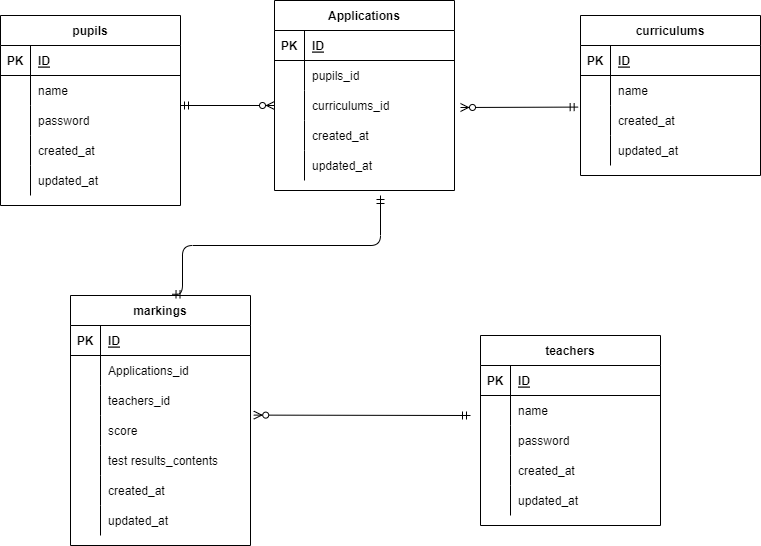

The diagram above was exported from draw.io. Its source (the exported page's mxGraphModel, read from the mxfile embedded in the PNG):
<mxGraphModel dx="1060" dy="566" grid="1" gridSize="10" guides="1" tooltips="1" connect="1" arrows="1" fold="1" page="1" pageScale="1" pageWidth="827" pageHeight="1169" math="0" shadow="0">
  <root>
    <mxCell id="0" />
    <mxCell id="1" parent="0" />
    <mxCell id="2" value="pupils" style="shape=table;startSize=30;container=1;collapsible=1;childLayout=tableLayout;fixedRows=1;rowLines=0;fontStyle=1;align=center;resizeLast=1;" parent="1" vertex="1">
      <mxGeometry x="50" y="120" width="180" height="190" as="geometry" />
    </mxCell>
    <mxCell id="3" value="" style="shape=partialRectangle;collapsible=0;dropTarget=0;pointerEvents=0;fillColor=none;top=0;left=0;bottom=1;right=0;points=[[0,0.5],[1,0.5]];portConstraint=eastwest;" parent="2" vertex="1">
      <mxGeometry y="30" width="180" height="30" as="geometry" />
    </mxCell>
    <mxCell id="4" value="PK" style="shape=partialRectangle;connectable=0;fillColor=none;top=0;left=0;bottom=0;right=0;fontStyle=1;overflow=hidden;" parent="3" vertex="1">
      <mxGeometry width="30" height="30" as="geometry">
        <mxRectangle width="30" height="30" as="alternateBounds" />
      </mxGeometry>
    </mxCell>
    <mxCell id="5" value="ID" style="shape=partialRectangle;connectable=0;fillColor=none;top=0;left=0;bottom=0;right=0;align=left;spacingLeft=6;fontStyle=5;overflow=hidden;" parent="3" vertex="1">
      <mxGeometry x="30" width="150" height="30" as="geometry">
        <mxRectangle width="150" height="30" as="alternateBounds" />
      </mxGeometry>
    </mxCell>
    <mxCell id="6" value="" style="shape=partialRectangle;collapsible=0;dropTarget=0;pointerEvents=0;fillColor=none;top=0;left=0;bottom=0;right=0;points=[[0,0.5],[1,0.5]];portConstraint=eastwest;" parent="2" vertex="1">
      <mxGeometry y="60" width="180" height="30" as="geometry" />
    </mxCell>
    <mxCell id="7" value="" style="shape=partialRectangle;connectable=0;fillColor=none;top=0;left=0;bottom=0;right=0;editable=1;overflow=hidden;" parent="6" vertex="1">
      <mxGeometry width="30" height="30" as="geometry">
        <mxRectangle width="30" height="30" as="alternateBounds" />
      </mxGeometry>
    </mxCell>
    <mxCell id="8" value="name" style="shape=partialRectangle;connectable=0;fillColor=none;top=0;left=0;bottom=0;right=0;align=left;spacingLeft=6;overflow=hidden;" parent="6" vertex="1">
      <mxGeometry x="30" width="150" height="30" as="geometry">
        <mxRectangle width="150" height="30" as="alternateBounds" />
      </mxGeometry>
    </mxCell>
    <mxCell id="9" value="" style="shape=partialRectangle;collapsible=0;dropTarget=0;pointerEvents=0;fillColor=none;top=0;left=0;bottom=0;right=0;points=[[0,0.5],[1,0.5]];portConstraint=eastwest;" parent="2" vertex="1">
      <mxGeometry y="90" width="180" height="30" as="geometry" />
    </mxCell>
    <mxCell id="10" value="" style="shape=partialRectangle;connectable=0;fillColor=none;top=0;left=0;bottom=0;right=0;editable=1;overflow=hidden;" parent="9" vertex="1">
      <mxGeometry width="30" height="30" as="geometry">
        <mxRectangle width="30" height="30" as="alternateBounds" />
      </mxGeometry>
    </mxCell>
    <mxCell id="11" value="password" style="shape=partialRectangle;connectable=0;fillColor=none;top=0;left=0;bottom=0;right=0;align=left;spacingLeft=6;overflow=hidden;" parent="9" vertex="1">
      <mxGeometry x="30" width="150" height="30" as="geometry">
        <mxRectangle width="150" height="30" as="alternateBounds" />
      </mxGeometry>
    </mxCell>
    <mxCell id="12" value="" style="shape=partialRectangle;collapsible=0;dropTarget=0;pointerEvents=0;fillColor=none;top=0;left=0;bottom=0;right=0;points=[[0,0.5],[1,0.5]];portConstraint=eastwest;" parent="2" vertex="1">
      <mxGeometry y="120" width="180" height="30" as="geometry" />
    </mxCell>
    <mxCell id="13" value="" style="shape=partialRectangle;connectable=0;fillColor=none;top=0;left=0;bottom=0;right=0;editable=1;overflow=hidden;" parent="12" vertex="1">
      <mxGeometry width="30" height="30" as="geometry">
        <mxRectangle width="30" height="30" as="alternateBounds" />
      </mxGeometry>
    </mxCell>
    <mxCell id="14" value="created_at" style="shape=partialRectangle;connectable=0;fillColor=none;top=0;left=0;bottom=0;right=0;align=left;spacingLeft=6;overflow=hidden;" parent="12" vertex="1">
      <mxGeometry x="30" width="150" height="30" as="geometry">
        <mxRectangle width="150" height="30" as="alternateBounds" />
      </mxGeometry>
    </mxCell>
    <mxCell id="15" style="shape=partialRectangle;collapsible=0;dropTarget=0;pointerEvents=0;fillColor=none;top=0;left=0;bottom=0;right=0;points=[[0,0.5],[1,0.5]];portConstraint=eastwest;" parent="2" vertex="1">
      <mxGeometry y="150" width="180" height="30" as="geometry" />
    </mxCell>
    <mxCell id="16" style="shape=partialRectangle;connectable=0;fillColor=none;top=0;left=0;bottom=0;right=0;editable=1;overflow=hidden;" parent="15" vertex="1">
      <mxGeometry width="30" height="30" as="geometry">
        <mxRectangle width="30" height="30" as="alternateBounds" />
      </mxGeometry>
    </mxCell>
    <mxCell id="17" value="updated_at" style="shape=partialRectangle;connectable=0;fillColor=none;top=0;left=0;bottom=0;right=0;align=left;spacingLeft=6;overflow=hidden;" parent="15" vertex="1">
      <mxGeometry x="30" width="150" height="30" as="geometry">
        <mxRectangle width="150" height="30" as="alternateBounds" />
      </mxGeometry>
    </mxCell>
    <mxCell id="31" value="curriculums" style="shape=table;startSize=30;container=1;collapsible=1;childLayout=tableLayout;fixedRows=1;rowLines=0;fontStyle=1;align=center;resizeLast=1;" parent="1" vertex="1">
      <mxGeometry x="630" y="120" width="180" height="160" as="geometry" />
    </mxCell>
    <mxCell id="32" value="" style="shape=partialRectangle;collapsible=0;dropTarget=0;pointerEvents=0;fillColor=none;top=0;left=0;bottom=1;right=0;points=[[0,0.5],[1,0.5]];portConstraint=eastwest;" parent="31" vertex="1">
      <mxGeometry y="30" width="180" height="30" as="geometry" />
    </mxCell>
    <mxCell id="33" value="PK" style="shape=partialRectangle;connectable=0;fillColor=none;top=0;left=0;bottom=0;right=0;fontStyle=1;overflow=hidden;" parent="32" vertex="1">
      <mxGeometry width="30" height="30" as="geometry">
        <mxRectangle width="30" height="30" as="alternateBounds" />
      </mxGeometry>
    </mxCell>
    <mxCell id="34" value="ID" style="shape=partialRectangle;connectable=0;fillColor=none;top=0;left=0;bottom=0;right=0;align=left;spacingLeft=6;fontStyle=5;overflow=hidden;" parent="32" vertex="1">
      <mxGeometry x="30" width="150" height="30" as="geometry">
        <mxRectangle width="150" height="30" as="alternateBounds" />
      </mxGeometry>
    </mxCell>
    <mxCell id="35" value="" style="shape=partialRectangle;collapsible=0;dropTarget=0;pointerEvents=0;fillColor=none;top=0;left=0;bottom=0;right=0;points=[[0,0.5],[1,0.5]];portConstraint=eastwest;" parent="31" vertex="1">
      <mxGeometry y="60" width="180" height="30" as="geometry" />
    </mxCell>
    <mxCell id="36" value="" style="shape=partialRectangle;connectable=0;fillColor=none;top=0;left=0;bottom=0;right=0;editable=1;overflow=hidden;" parent="35" vertex="1">
      <mxGeometry width="30" height="30" as="geometry">
        <mxRectangle width="30" height="30" as="alternateBounds" />
      </mxGeometry>
    </mxCell>
    <mxCell id="37" value="name" style="shape=partialRectangle;connectable=0;fillColor=none;top=0;left=0;bottom=0;right=0;align=left;spacingLeft=6;overflow=hidden;" parent="35" vertex="1">
      <mxGeometry x="30" width="150" height="30" as="geometry">
        <mxRectangle width="150" height="30" as="alternateBounds" />
      </mxGeometry>
    </mxCell>
    <mxCell id="38" value="" style="shape=partialRectangle;collapsible=0;dropTarget=0;pointerEvents=0;fillColor=none;top=0;left=0;bottom=0;right=0;points=[[0,0.5],[1,0.5]];portConstraint=eastwest;" parent="31" vertex="1">
      <mxGeometry y="90" width="180" height="30" as="geometry" />
    </mxCell>
    <mxCell id="39" value="" style="shape=partialRectangle;connectable=0;fillColor=none;top=0;left=0;bottom=0;right=0;editable=1;overflow=hidden;" parent="38" vertex="1">
      <mxGeometry width="30" height="30" as="geometry">
        <mxRectangle width="30" height="30" as="alternateBounds" />
      </mxGeometry>
    </mxCell>
    <mxCell id="40" value="created_at" style="shape=partialRectangle;connectable=0;fillColor=none;top=0;left=0;bottom=0;right=0;align=left;spacingLeft=6;overflow=hidden;" parent="38" vertex="1">
      <mxGeometry x="30" width="150" height="30" as="geometry">
        <mxRectangle width="150" height="30" as="alternateBounds" />
      </mxGeometry>
    </mxCell>
    <mxCell id="41" value="" style="shape=partialRectangle;collapsible=0;dropTarget=0;pointerEvents=0;fillColor=none;top=0;left=0;bottom=0;right=0;points=[[0,0.5],[1,0.5]];portConstraint=eastwest;" parent="31" vertex="1">
      <mxGeometry y="120" width="180" height="30" as="geometry" />
    </mxCell>
    <mxCell id="42" value="" style="shape=partialRectangle;connectable=0;fillColor=none;top=0;left=0;bottom=0;right=0;editable=1;overflow=hidden;" parent="41" vertex="1">
      <mxGeometry width="30" height="30" as="geometry">
        <mxRectangle width="30" height="30" as="alternateBounds" />
      </mxGeometry>
    </mxCell>
    <mxCell id="43" value="updated_at" style="shape=partialRectangle;connectable=0;fillColor=none;top=0;left=0;bottom=0;right=0;align=left;spacingLeft=6;overflow=hidden;" parent="41" vertex="1">
      <mxGeometry x="30" width="150" height="30" as="geometry">
        <mxRectangle width="150" height="30" as="alternateBounds" />
      </mxGeometry>
    </mxCell>
    <mxCell id="60" value="teachers" style="shape=table;startSize=30;container=1;collapsible=1;childLayout=tableLayout;fixedRows=1;rowLines=0;fontStyle=1;align=center;resizeLast=1;" parent="1" vertex="1">
      <mxGeometry x="530" y="440" width="180" height="190" as="geometry" />
    </mxCell>
    <mxCell id="61" value="" style="shape=partialRectangle;collapsible=0;dropTarget=0;pointerEvents=0;fillColor=none;top=0;left=0;bottom=1;right=0;points=[[0,0.5],[1,0.5]];portConstraint=eastwest;" parent="60" vertex="1">
      <mxGeometry y="30" width="180" height="30" as="geometry" />
    </mxCell>
    <mxCell id="62" value="PK" style="shape=partialRectangle;connectable=0;fillColor=none;top=0;left=0;bottom=0;right=0;fontStyle=1;overflow=hidden;" parent="61" vertex="1">
      <mxGeometry width="30" height="30" as="geometry">
        <mxRectangle width="30" height="30" as="alternateBounds" />
      </mxGeometry>
    </mxCell>
    <mxCell id="63" value="ID" style="shape=partialRectangle;connectable=0;fillColor=none;top=0;left=0;bottom=0;right=0;align=left;spacingLeft=6;fontStyle=5;overflow=hidden;" parent="61" vertex="1">
      <mxGeometry x="30" width="150" height="30" as="geometry">
        <mxRectangle width="150" height="30" as="alternateBounds" />
      </mxGeometry>
    </mxCell>
    <mxCell id="64" value="" style="shape=partialRectangle;collapsible=0;dropTarget=0;pointerEvents=0;fillColor=none;top=0;left=0;bottom=0;right=0;points=[[0,0.5],[1,0.5]];portConstraint=eastwest;" parent="60" vertex="1">
      <mxGeometry y="60" width="180" height="30" as="geometry" />
    </mxCell>
    <mxCell id="65" value="" style="shape=partialRectangle;connectable=0;fillColor=none;top=0;left=0;bottom=0;right=0;editable=1;overflow=hidden;" parent="64" vertex="1">
      <mxGeometry width="30" height="30" as="geometry">
        <mxRectangle width="30" height="30" as="alternateBounds" />
      </mxGeometry>
    </mxCell>
    <mxCell id="66" value="name" style="shape=partialRectangle;connectable=0;fillColor=none;top=0;left=0;bottom=0;right=0;align=left;spacingLeft=6;overflow=hidden;" parent="64" vertex="1">
      <mxGeometry x="30" width="150" height="30" as="geometry">
        <mxRectangle width="150" height="30" as="alternateBounds" />
      </mxGeometry>
    </mxCell>
    <mxCell id="67" value="" style="shape=partialRectangle;collapsible=0;dropTarget=0;pointerEvents=0;fillColor=none;top=0;left=0;bottom=0;right=0;points=[[0,0.5],[1,0.5]];portConstraint=eastwest;" parent="60" vertex="1">
      <mxGeometry y="90" width="180" height="30" as="geometry" />
    </mxCell>
    <mxCell id="68" value="" style="shape=partialRectangle;connectable=0;fillColor=none;top=0;left=0;bottom=0;right=0;editable=1;overflow=hidden;" parent="67" vertex="1">
      <mxGeometry width="30" height="30" as="geometry">
        <mxRectangle width="30" height="30" as="alternateBounds" />
      </mxGeometry>
    </mxCell>
    <mxCell id="69" value="password" style="shape=partialRectangle;connectable=0;fillColor=none;top=0;left=0;bottom=0;right=0;align=left;spacingLeft=6;overflow=hidden;" parent="67" vertex="1">
      <mxGeometry x="30" width="150" height="30" as="geometry">
        <mxRectangle width="150" height="30" as="alternateBounds" />
      </mxGeometry>
    </mxCell>
    <mxCell id="70" value="" style="shape=partialRectangle;collapsible=0;dropTarget=0;pointerEvents=0;fillColor=none;top=0;left=0;bottom=0;right=0;points=[[0,0.5],[1,0.5]];portConstraint=eastwest;" parent="60" vertex="1">
      <mxGeometry y="120" width="180" height="30" as="geometry" />
    </mxCell>
    <mxCell id="71" value="" style="shape=partialRectangle;connectable=0;fillColor=none;top=0;left=0;bottom=0;right=0;editable=1;overflow=hidden;" parent="70" vertex="1">
      <mxGeometry width="30" height="30" as="geometry">
        <mxRectangle width="30" height="30" as="alternateBounds" />
      </mxGeometry>
    </mxCell>
    <mxCell id="72" value="created_at" style="shape=partialRectangle;connectable=0;fillColor=none;top=0;left=0;bottom=0;right=0;align=left;spacingLeft=6;overflow=hidden;" parent="70" vertex="1">
      <mxGeometry x="30" width="150" height="30" as="geometry">
        <mxRectangle width="150" height="30" as="alternateBounds" />
      </mxGeometry>
    </mxCell>
    <mxCell id="73" style="shape=partialRectangle;collapsible=0;dropTarget=0;pointerEvents=0;fillColor=none;top=0;left=0;bottom=0;right=0;points=[[0,0.5],[1,0.5]];portConstraint=eastwest;" parent="60" vertex="1">
      <mxGeometry y="150" width="180" height="30" as="geometry" />
    </mxCell>
    <mxCell id="74" style="shape=partialRectangle;connectable=0;fillColor=none;top=0;left=0;bottom=0;right=0;editable=1;overflow=hidden;" parent="73" vertex="1">
      <mxGeometry width="30" height="30" as="geometry">
        <mxRectangle width="30" height="30" as="alternateBounds" />
      </mxGeometry>
    </mxCell>
    <mxCell id="75" value="updated_at" style="shape=partialRectangle;connectable=0;fillColor=none;top=0;left=0;bottom=0;right=0;align=left;spacingLeft=6;overflow=hidden;" parent="73" vertex="1">
      <mxGeometry x="30" width="150" height="30" as="geometry">
        <mxRectangle width="150" height="30" as="alternateBounds" />
      </mxGeometry>
    </mxCell>
    <mxCell id="76" value="markings" style="shape=table;startSize=30;container=1;collapsible=1;childLayout=tableLayout;fixedRows=1;rowLines=0;fontStyle=1;align=center;resizeLast=1;" parent="1" vertex="1">
      <mxGeometry x="120" y="400" width="180" height="250" as="geometry" />
    </mxCell>
    <mxCell id="77" value="" style="shape=partialRectangle;collapsible=0;dropTarget=0;pointerEvents=0;fillColor=none;top=0;left=0;bottom=1;right=0;points=[[0,0.5],[1,0.5]];portConstraint=eastwest;" parent="76" vertex="1">
      <mxGeometry y="30" width="180" height="30" as="geometry" />
    </mxCell>
    <mxCell id="78" value="PK" style="shape=partialRectangle;connectable=0;fillColor=none;top=0;left=0;bottom=0;right=0;fontStyle=1;overflow=hidden;" parent="77" vertex="1">
      <mxGeometry width="30" height="30" as="geometry">
        <mxRectangle width="30" height="30" as="alternateBounds" />
      </mxGeometry>
    </mxCell>
    <mxCell id="79" value="ID" style="shape=partialRectangle;connectable=0;fillColor=none;top=0;left=0;bottom=0;right=0;align=left;spacingLeft=6;fontStyle=5;overflow=hidden;" parent="77" vertex="1">
      <mxGeometry x="30" width="150" height="30" as="geometry">
        <mxRectangle width="150" height="30" as="alternateBounds" />
      </mxGeometry>
    </mxCell>
    <mxCell id="80" value="" style="shape=partialRectangle;collapsible=0;dropTarget=0;pointerEvents=0;fillColor=none;top=0;left=0;bottom=0;right=0;points=[[0,0.5],[1,0.5]];portConstraint=eastwest;" parent="76" vertex="1">
      <mxGeometry y="60" width="180" height="30" as="geometry" />
    </mxCell>
    <mxCell id="81" value="" style="shape=partialRectangle;connectable=0;fillColor=none;top=0;left=0;bottom=0;right=0;editable=1;overflow=hidden;" parent="80" vertex="1">
      <mxGeometry width="30" height="30" as="geometry">
        <mxRectangle width="30" height="30" as="alternateBounds" />
      </mxGeometry>
    </mxCell>
    <mxCell id="82" value="Applications_id" style="shape=partialRectangle;connectable=0;fillColor=none;top=0;left=0;bottom=0;right=0;align=left;spacingLeft=6;overflow=hidden;" parent="80" vertex="1">
      <mxGeometry x="30" width="150" height="30" as="geometry">
        <mxRectangle width="150" height="30" as="alternateBounds" />
      </mxGeometry>
    </mxCell>
    <mxCell id="83" value="" style="shape=partialRectangle;collapsible=0;dropTarget=0;pointerEvents=0;fillColor=none;top=0;left=0;bottom=0;right=0;points=[[0,0.5],[1,0.5]];portConstraint=eastwest;" parent="76" vertex="1">
      <mxGeometry y="90" width="180" height="30" as="geometry" />
    </mxCell>
    <mxCell id="84" value="" style="shape=partialRectangle;connectable=0;fillColor=none;top=0;left=0;bottom=0;right=0;editable=1;overflow=hidden;" parent="83" vertex="1">
      <mxGeometry width="30" height="30" as="geometry">
        <mxRectangle width="30" height="30" as="alternateBounds" />
      </mxGeometry>
    </mxCell>
    <mxCell id="85" value="teachers_id" style="shape=partialRectangle;connectable=0;fillColor=none;top=0;left=0;bottom=0;right=0;align=left;spacingLeft=6;overflow=hidden;" parent="83" vertex="1">
      <mxGeometry x="30" width="150" height="30" as="geometry">
        <mxRectangle width="150" height="30" as="alternateBounds" />
      </mxGeometry>
    </mxCell>
    <mxCell id="95" style="shape=partialRectangle;collapsible=0;dropTarget=0;pointerEvents=0;fillColor=none;top=0;left=0;bottom=0;right=0;points=[[0,0.5],[1,0.5]];portConstraint=eastwest;" parent="76" vertex="1">
      <mxGeometry y="120" width="180" height="30" as="geometry" />
    </mxCell>
    <mxCell id="96" style="shape=partialRectangle;connectable=0;fillColor=none;top=0;left=0;bottom=0;right=0;editable=1;overflow=hidden;" parent="95" vertex="1">
      <mxGeometry width="30" height="30" as="geometry">
        <mxRectangle width="30" height="30" as="alternateBounds" />
      </mxGeometry>
    </mxCell>
    <mxCell id="97" value="score" style="shape=partialRectangle;connectable=0;fillColor=none;top=0;left=0;bottom=0;right=0;align=left;spacingLeft=6;overflow=hidden;" parent="95" vertex="1">
      <mxGeometry x="30" width="150" height="30" as="geometry">
        <mxRectangle width="150" height="30" as="alternateBounds" />
      </mxGeometry>
    </mxCell>
    <mxCell id="129" style="shape=partialRectangle;collapsible=0;dropTarget=0;pointerEvents=0;fillColor=none;top=0;left=0;bottom=0;right=0;points=[[0,0.5],[1,0.5]];portConstraint=eastwest;" parent="76" vertex="1">
      <mxGeometry y="150" width="180" height="30" as="geometry" />
    </mxCell>
    <mxCell id="130" style="shape=partialRectangle;connectable=0;fillColor=none;top=0;left=0;bottom=0;right=0;editable=1;overflow=hidden;" parent="129" vertex="1">
      <mxGeometry width="30" height="30" as="geometry">
        <mxRectangle width="30" height="30" as="alternateBounds" />
      </mxGeometry>
    </mxCell>
    <mxCell id="131" value="test results_contents" style="shape=partialRectangle;connectable=0;fillColor=none;top=0;left=0;bottom=0;right=0;align=left;spacingLeft=6;overflow=hidden;" parent="129" vertex="1">
      <mxGeometry x="30" width="150" height="30" as="geometry">
        <mxRectangle width="150" height="30" as="alternateBounds" />
      </mxGeometry>
    </mxCell>
    <mxCell id="86" value="" style="shape=partialRectangle;collapsible=0;dropTarget=0;pointerEvents=0;fillColor=none;top=0;left=0;bottom=0;right=0;points=[[0,0.5],[1,0.5]];portConstraint=eastwest;" parent="76" vertex="1">
      <mxGeometry y="180" width="180" height="30" as="geometry" />
    </mxCell>
    <mxCell id="87" value="" style="shape=partialRectangle;connectable=0;fillColor=none;top=0;left=0;bottom=0;right=0;editable=1;overflow=hidden;" parent="86" vertex="1">
      <mxGeometry width="30" height="30" as="geometry">
        <mxRectangle width="30" height="30" as="alternateBounds" />
      </mxGeometry>
    </mxCell>
    <mxCell id="88" value="created_at" style="shape=partialRectangle;connectable=0;fillColor=none;top=0;left=0;bottom=0;right=0;align=left;spacingLeft=6;overflow=hidden;" parent="86" vertex="1">
      <mxGeometry x="30" width="150" height="30" as="geometry">
        <mxRectangle width="150" height="30" as="alternateBounds" />
      </mxGeometry>
    </mxCell>
    <mxCell id="89" style="shape=partialRectangle;collapsible=0;dropTarget=0;pointerEvents=0;fillColor=none;top=0;left=0;bottom=0;right=0;points=[[0,0.5],[1,0.5]];portConstraint=eastwest;" parent="76" vertex="1">
      <mxGeometry y="210" width="180" height="30" as="geometry" />
    </mxCell>
    <mxCell id="90" style="shape=partialRectangle;connectable=0;fillColor=none;top=0;left=0;bottom=0;right=0;editable=1;overflow=hidden;" parent="89" vertex="1">
      <mxGeometry width="30" height="30" as="geometry">
        <mxRectangle width="30" height="30" as="alternateBounds" />
      </mxGeometry>
    </mxCell>
    <mxCell id="91" value="updated_at" style="shape=partialRectangle;connectable=0;fillColor=none;top=0;left=0;bottom=0;right=0;align=left;spacingLeft=6;overflow=hidden;" parent="89" vertex="1">
      <mxGeometry x="30" width="150" height="30" as="geometry">
        <mxRectangle width="150" height="30" as="alternateBounds" />
      </mxGeometry>
    </mxCell>
    <mxCell id="118" value="" style="fontSize=12;html=1;endArrow=ERzeroToMany;startArrow=ERmandOne;entryX=0;entryY=0.5;entryDx=0;entryDy=0;" parent="1" edge="1">
      <mxGeometry width="100" height="100" relative="1" as="geometry">
        <mxPoint x="230" y="210" as="sourcePoint" />
        <mxPoint x="324" y="210" as="targetPoint" />
      </mxGeometry>
    </mxCell>
    <mxCell id="120" value="" style="fontSize=12;html=1;endArrow=ERzeroToMany;startArrow=ERmandOne;exitX=-0.013;exitY=0.053;exitDx=0;exitDy=0;exitPerimeter=0;" parent="1" source="38" edge="1">
      <mxGeometry width="100" height="100" relative="1" as="geometry">
        <mxPoint x="620" y="212" as="sourcePoint" />
        <mxPoint x="510" y="212" as="targetPoint" />
        <Array as="points">
          <mxPoint x="510" y="212" />
        </Array>
      </mxGeometry>
    </mxCell>
    <mxCell id="122" value="" style="fontSize=12;html=1;endArrow=ERmandOne;startArrow=ERmandOne;entryX=0.564;entryY=-0.005;entryDx=0;entryDy=0;entryPerimeter=0;edgeStyle=orthogonalEdgeStyle;" parent="1" target="76" edge="1">
      <mxGeometry width="100" height="100" relative="1" as="geometry">
        <mxPoint x="430" y="300" as="sourcePoint" />
        <mxPoint x="540" y="435" as="targetPoint" />
        <Array as="points">
          <mxPoint x="430" y="350" />
          <mxPoint x="232" y="350" />
        </Array>
      </mxGeometry>
    </mxCell>
    <mxCell id="125" value="" style="fontSize=12;html=1;endArrow=ERzeroToMany;startArrow=ERmandOne;entryX=1.018;entryY=-0.013;entryDx=0;entryDy=0;entryPerimeter=0;" parent="1" target="95" edge="1">
      <mxGeometry width="100" height="100" relative="1" as="geometry">
        <mxPoint x="520" y="520" as="sourcePoint" />
        <mxPoint x="660" y="580" as="targetPoint" />
        <Array as="points" />
      </mxGeometry>
    </mxCell>
    <mxCell id="132" value="Applications" style="shape=table;startSize=30;container=1;collapsible=1;childLayout=tableLayout;fixedRows=1;rowLines=0;fontStyle=1;align=center;resizeLast=1;" parent="1" vertex="1">
      <mxGeometry x="324" y="105" width="180" height="190" as="geometry" />
    </mxCell>
    <mxCell id="133" value="" style="shape=partialRectangle;collapsible=0;dropTarget=0;pointerEvents=0;fillColor=none;top=0;left=0;bottom=1;right=0;points=[[0,0.5],[1,0.5]];portConstraint=eastwest;" parent="132" vertex="1">
      <mxGeometry y="30" width="180" height="30" as="geometry" />
    </mxCell>
    <mxCell id="134" value="PK" style="shape=partialRectangle;connectable=0;fillColor=none;top=0;left=0;bottom=0;right=0;fontStyle=1;overflow=hidden;" parent="133" vertex="1">
      <mxGeometry width="30" height="30" as="geometry">
        <mxRectangle width="30" height="30" as="alternateBounds" />
      </mxGeometry>
    </mxCell>
    <mxCell id="135" value="ID" style="shape=partialRectangle;connectable=0;fillColor=none;top=0;left=0;bottom=0;right=0;align=left;spacingLeft=6;fontStyle=5;overflow=hidden;" parent="133" vertex="1">
      <mxGeometry x="30" width="150" height="30" as="geometry">
        <mxRectangle width="150" height="30" as="alternateBounds" />
      </mxGeometry>
    </mxCell>
    <mxCell id="136" value="" style="shape=partialRectangle;collapsible=0;dropTarget=0;pointerEvents=0;fillColor=none;top=0;left=0;bottom=0;right=0;points=[[0,0.5],[1,0.5]];portConstraint=eastwest;" parent="132" vertex="1">
      <mxGeometry y="60" width="180" height="30" as="geometry" />
    </mxCell>
    <mxCell id="137" value="" style="shape=partialRectangle;connectable=0;fillColor=none;top=0;left=0;bottom=0;right=0;editable=1;overflow=hidden;" parent="136" vertex="1">
      <mxGeometry width="30" height="30" as="geometry">
        <mxRectangle width="30" height="30" as="alternateBounds" />
      </mxGeometry>
    </mxCell>
    <mxCell id="138" value="pupils_id" style="shape=partialRectangle;connectable=0;fillColor=none;top=0;left=0;bottom=0;right=0;align=left;spacingLeft=6;overflow=hidden;" parent="136" vertex="1">
      <mxGeometry x="30" width="150" height="30" as="geometry">
        <mxRectangle width="150" height="30" as="alternateBounds" />
      </mxGeometry>
    </mxCell>
    <mxCell id="139" value="" style="shape=partialRectangle;collapsible=0;dropTarget=0;pointerEvents=0;fillColor=none;top=0;left=0;bottom=0;right=0;points=[[0,0.5],[1,0.5]];portConstraint=eastwest;" parent="132" vertex="1">
      <mxGeometry y="90" width="180" height="30" as="geometry" />
    </mxCell>
    <mxCell id="140" value="" style="shape=partialRectangle;connectable=0;fillColor=none;top=0;left=0;bottom=0;right=0;editable=1;overflow=hidden;" parent="139" vertex="1">
      <mxGeometry width="30" height="30" as="geometry">
        <mxRectangle width="30" height="30" as="alternateBounds" />
      </mxGeometry>
    </mxCell>
    <mxCell id="141" value="curriculums_id" style="shape=partialRectangle;connectable=0;fillColor=none;top=0;left=0;bottom=0;right=0;align=left;spacingLeft=6;overflow=hidden;" parent="139" vertex="1">
      <mxGeometry x="30" width="150" height="30" as="geometry">
        <mxRectangle width="150" height="30" as="alternateBounds" />
      </mxGeometry>
    </mxCell>
    <mxCell id="142" value="" style="shape=partialRectangle;collapsible=0;dropTarget=0;pointerEvents=0;fillColor=none;top=0;left=0;bottom=0;right=0;points=[[0,0.5],[1,0.5]];portConstraint=eastwest;" parent="132" vertex="1">
      <mxGeometry y="120" width="180" height="30" as="geometry" />
    </mxCell>
    <mxCell id="143" value="" style="shape=partialRectangle;connectable=0;fillColor=none;top=0;left=0;bottom=0;right=0;editable=1;overflow=hidden;" parent="142" vertex="1">
      <mxGeometry width="30" height="30" as="geometry">
        <mxRectangle width="30" height="30" as="alternateBounds" />
      </mxGeometry>
    </mxCell>
    <mxCell id="144" value="created_at" style="shape=partialRectangle;connectable=0;fillColor=none;top=0;left=0;bottom=0;right=0;align=left;spacingLeft=6;overflow=hidden;" parent="142" vertex="1">
      <mxGeometry x="30" width="150" height="30" as="geometry">
        <mxRectangle width="150" height="30" as="alternateBounds" />
      </mxGeometry>
    </mxCell>
    <mxCell id="145" style="shape=partialRectangle;collapsible=0;dropTarget=0;pointerEvents=0;fillColor=none;top=0;left=0;bottom=0;right=0;points=[[0,0.5],[1,0.5]];portConstraint=eastwest;" parent="132" vertex="1">
      <mxGeometry y="150" width="180" height="30" as="geometry" />
    </mxCell>
    <mxCell id="146" style="shape=partialRectangle;connectable=0;fillColor=none;top=0;left=0;bottom=0;right=0;editable=1;overflow=hidden;" parent="145" vertex="1">
      <mxGeometry width="30" height="30" as="geometry">
        <mxRectangle width="30" height="30" as="alternateBounds" />
      </mxGeometry>
    </mxCell>
    <mxCell id="147" value="updated_at" style="shape=partialRectangle;connectable=0;fillColor=none;top=0;left=0;bottom=0;right=0;align=left;spacingLeft=6;overflow=hidden;" parent="145" vertex="1">
      <mxGeometry x="30" width="150" height="30" as="geometry">
        <mxRectangle width="150" height="30" as="alternateBounds" />
      </mxGeometry>
    </mxCell>
  </root>
</mxGraphModel>